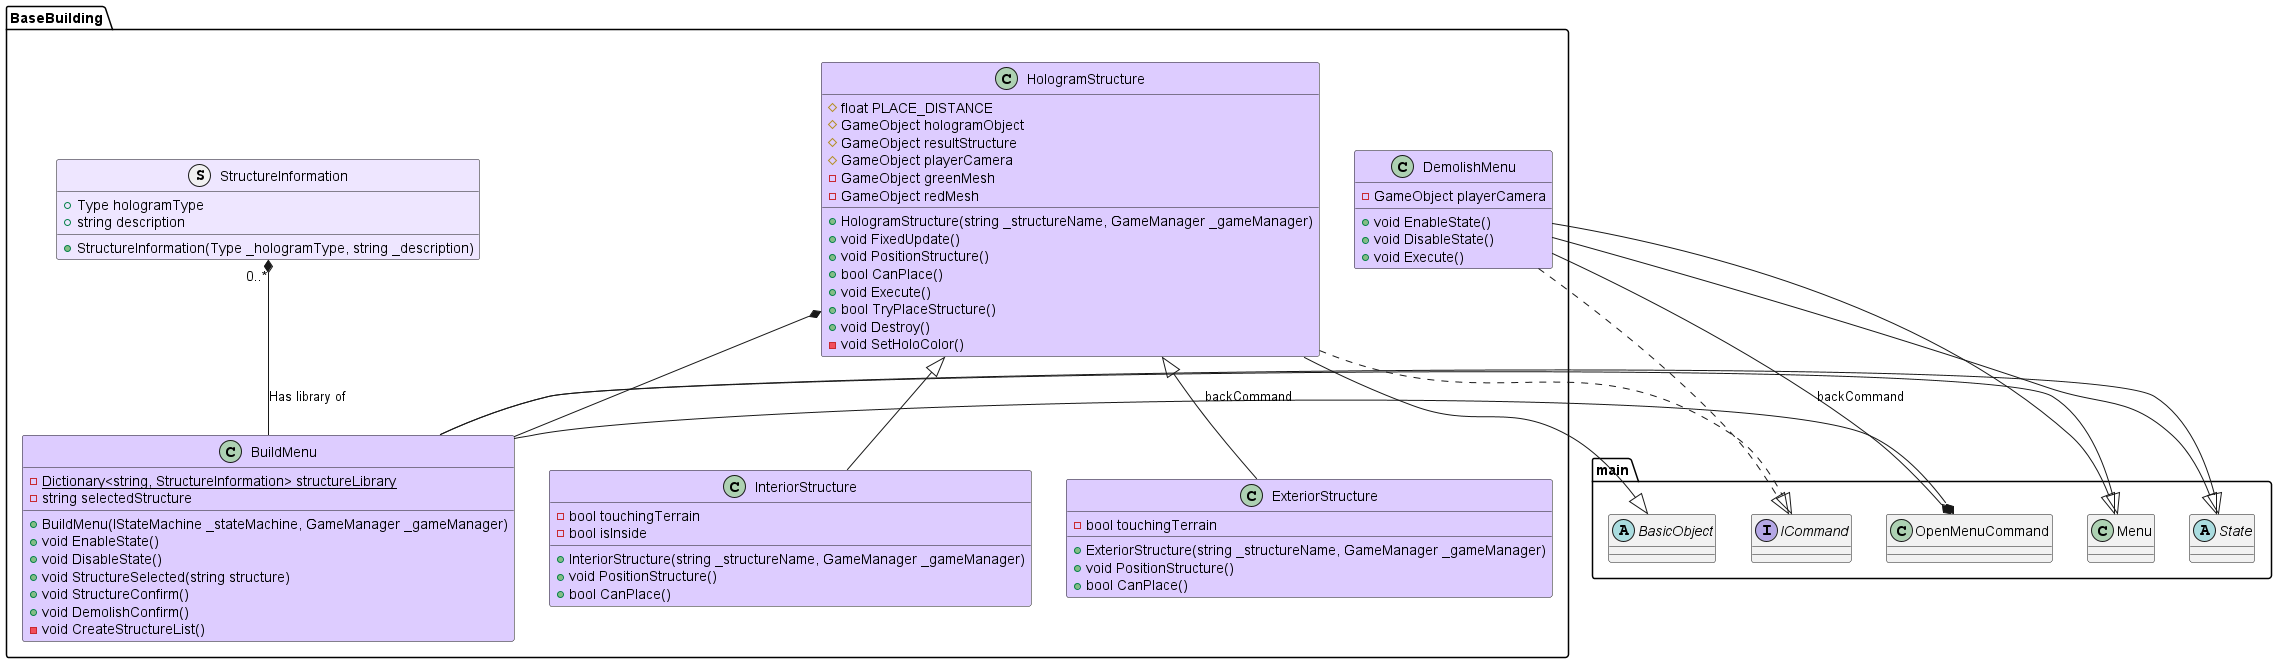

The diagram above was rendered by PlantUML. Its source (embedded in the PNG):
@startuml
package main {
abstract State
interface ICommand
class OpenMenuCommand
class Menu
abstract BasicObject
}

package BaseBuilding {
class BuildMenu #ddccff {
{static} -Dictionary<string, StructureInformation> structureLibrary
-string selectedStructure

+BuildMenu(IStateMachine _stateMachine, GameManager _gameManager)
+void EnableState()
+void DisableState()
+void StructureSelected(string structure)
+void StructureConfirm()
+void DemolishConfirm()
-void CreateStructureList()
}

BuildMenu --|> Menu
BuildMenu --* OpenMenuCommand : backCommand

class DemolishMenu #ddccff {
-GameObject playerCamera
+void EnableState()
+void DisableState()
+void Execute()
}

DemolishMenu  --|> Menu
DemolishMenu  ..|> ICommand
DemolishMenu  --* OpenMenuCommand : backCommand

struct StructureInformation #eee6ff {
+ Type hologramType
+string description
+StructureInformation(Type _hologramType, string _description)
}

class HologramStructure #ddccff {
#float PLACE_DISTANCE
#GameObject hologramObject
#GameObject resultStructure
#GameObject playerCamera
-GameObject greenMesh
-GameObject redMesh

+HologramStructure(string _structureName, GameManager _gameManager)
+void FixedUpdate()
+void PositionStructure()
+bool CanPlace()
+void Execute()
+bool TryPlaceStructure()
+void Destroy()
-void SetHoloColor()
}

HologramStructure ..|> ICommand

class ExteriorStructure #ddccff {
-bool touchingTerrain
+ExteriorStructure(string _structureName, GameManager _gameManager)
+void PositionStructure()
+bool CanPlace()
}

class InteriorStructure #ddccff {
-bool touchingTerrain
-bool isInside
+InteriorStructure(string _structureName, GameManager _gameManager)
+void PositionStructure()
+bool CanPlace()
}

BasicObject <|-- HologramStructure
HologramStructure <|-- ExteriorStructure
HologramStructure <|-- InteriorStructure

StructureInformation "0..*" *-- BuildMenu : Has library of
State <|-- BuildMenu
State <|-- DemolishMenu
HologramStructure *-- BuildMenu
}

@enduml